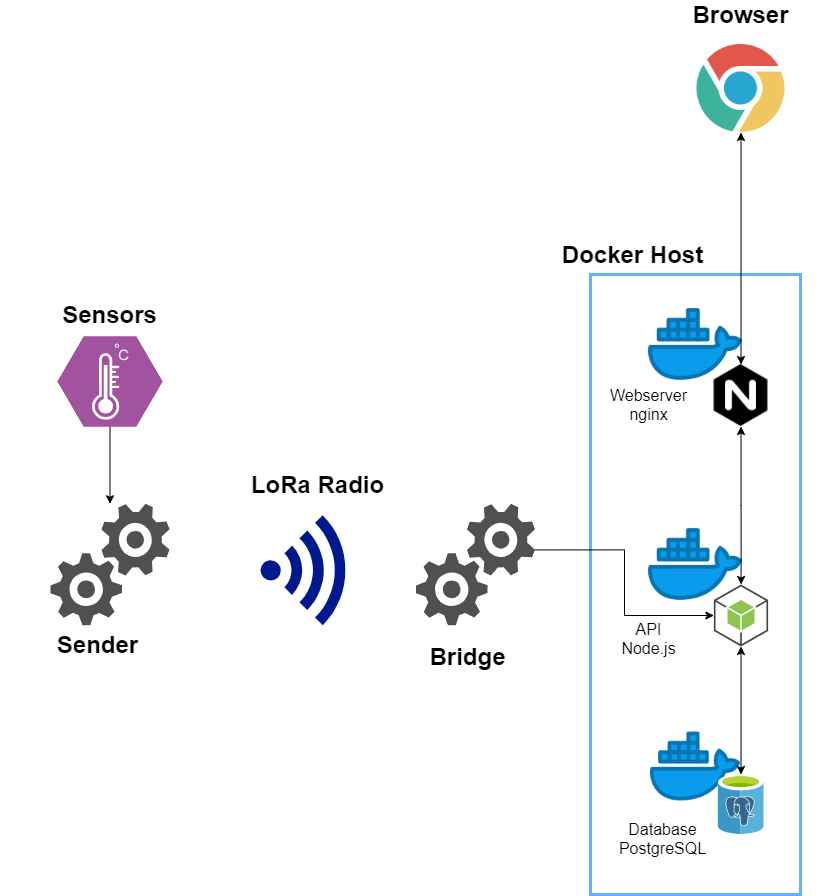

The diagram above was exported from draw.io. Its source (the exported page's mxGraphModel, read from the mxfile embedded in the PNG):
<mxGraphModel dx="1220" dy="1116" grid="1" gridSize="10" guides="1" tooltips="1" connect="1" arrows="1" fold="1" page="1" pageScale="1" pageWidth="850" pageHeight="1100" math="0" shadow="0">
  <root>
    <mxCell id="0" />
    <mxCell id="1" parent="0" />
    <mxCell id="o7znT4AhBnkjqLbv_nZC-16" value="" style="rounded=0;whiteSpace=wrap;html=1;gradientColor=#ffffff;strokeColor=#66B2FF;strokeWidth=3;" vertex="1" parent="1">
      <mxGeometry x="590" y="360" width="210" height="620" as="geometry" />
    </mxCell>
    <mxCell id="o7znT4AhBnkjqLbv_nZC-4" value="" style="shape=image;html=1;verticalAlign=top;verticalLabelPosition=bottom;labelBackgroundColor=#ffffff;imageAspect=0;aspect=fixed;image=https://cdn3.iconfinder.com/data/icons/logos-and-brands-adobe/512/97_Docker-128.png" vertex="1" parent="1">
      <mxGeometry x="647" y="804" width="96" height="96" as="geometry" />
    </mxCell>
    <mxCell id="o7znT4AhBnkjqLbv_nZC-3" value="" style="shape=image;html=1;verticalAlign=top;verticalLabelPosition=bottom;labelBackgroundColor=#ffffff;imageAspect=0;aspect=fixed;image=https://cdn3.iconfinder.com/data/icons/logos-and-brands-adobe/512/97_Docker-128.png" vertex="1" parent="1">
      <mxGeometry x="645" y="600" width="100" height="100" as="geometry" />
    </mxCell>
    <mxCell id="o7znT4AhBnkjqLbv_nZC-30" style="edgeStyle=orthogonalEdgeStyle;rounded=0;orthogonalLoop=1;jettySize=auto;html=1;exitX=0.5;exitY=1;exitDx=0;exitDy=0;exitPerimeter=0;startArrow=classic;startFill=1;" edge="1" parent="1" source="o7znT4AhBnkjqLbv_nZC-2" target="o7znT4AhBnkjqLbv_nZC-8">
      <mxGeometry relative="1" as="geometry" />
    </mxCell>
    <mxCell id="o7znT4AhBnkjqLbv_nZC-2" value="" style="outlineConnect=0;dashed=0;verticalLabelPosition=bottom;verticalAlign=top;align=center;html=1;shape=mxgraph.aws3.android;fillColor=#8CC64F;gradientColor=none;" vertex="1" parent="1">
      <mxGeometry x="713.375" y="670" width="54.25" height="62" as="geometry" />
    </mxCell>
    <mxCell id="o7znT4AhBnkjqLbv_nZC-6" value="" style="shape=image;html=1;verticalAlign=top;verticalLabelPosition=bottom;labelBackgroundColor=#ffffff;imageAspect=0;aspect=fixed;image=https://cdn3.iconfinder.com/data/icons/logos-and-brands-adobe/512/97_Docker-128.png" vertex="1" parent="1">
      <mxGeometry x="645" y="380" width="100" height="100" as="geometry" />
    </mxCell>
    <mxCell id="o7znT4AhBnkjqLbv_nZC-8" value="" style="aspect=fixed;html=1;points=[];align=center;image;fontSize=12;image=img/lib/mscae/Azure_Database_for_PostgreSQL_servers.svg;" vertex="1" parent="1">
      <mxGeometry x="717.6999999999999" y="860" width="45.6" height="60" as="geometry" />
    </mxCell>
    <mxCell id="o7znT4AhBnkjqLbv_nZC-29" style="edgeStyle=orthogonalEdgeStyle;rounded=0;orthogonalLoop=1;jettySize=auto;html=1;exitX=0.5;exitY=1;exitDx=0;exitDy=0;startArrow=classic;startFill=1;" edge="1" parent="1" source="o7znT4AhBnkjqLbv_nZC-9" target="o7znT4AhBnkjqLbv_nZC-2">
      <mxGeometry relative="1" as="geometry" />
    </mxCell>
    <mxCell id="o7znT4AhBnkjqLbv_nZC-32" style="edgeStyle=orthogonalEdgeStyle;rounded=0;orthogonalLoop=1;jettySize=auto;html=1;exitX=0.5;exitY=0;exitDx=0;exitDy=0;entryX=0.5;entryY=1;entryDx=0;entryDy=0;startArrow=classic;startFill=1;" edge="1" parent="1" source="o7znT4AhBnkjqLbv_nZC-9" target="o7znT4AhBnkjqLbv_nZC-10">
      <mxGeometry relative="1" as="geometry" />
    </mxCell>
    <mxCell id="o7znT4AhBnkjqLbv_nZC-9" value="" style="shape=image;html=1;verticalAlign=top;verticalLabelPosition=bottom;labelBackgroundColor=#ffffff;imageAspect=0;aspect=fixed;image=https://cdn4.iconfinder.com/data/icons/logos-brands-5/24/nginx-128.png" vertex="1" parent="1">
      <mxGeometry x="709.5" y="450" width="62" height="62" as="geometry" />
    </mxCell>
    <mxCell id="o7znT4AhBnkjqLbv_nZC-10" value="" style="shape=image;html=1;verticalAlign=top;verticalLabelPosition=bottom;labelBackgroundColor=#ffffff;imageAspect=0;aspect=fixed;image=https://cdn1.iconfinder.com/data/icons/smallicons-logotypes/32/chrome-128.png" vertex="1" parent="1">
      <mxGeometry x="696.5" y="130" width="88" height="88" as="geometry" />
    </mxCell>
    <mxCell id="o7znT4AhBnkjqLbv_nZC-13" value="" style="aspect=fixed;pointerEvents=1;shadow=0;dashed=0;html=1;strokeColor=none;labelPosition=center;verticalLabelPosition=bottom;verticalAlign=top;align=center;fillColor=#00188D;shape=mxgraph.mscae.enterprise.wireless_connection" vertex="1" parent="1">
      <mxGeometry x="260" y="600.71" width="92.4" height="110" as="geometry" />
    </mxCell>
    <mxCell id="o7znT4AhBnkjqLbv_nZC-28" style="edgeStyle=orthogonalEdgeStyle;rounded=0;orthogonalLoop=1;jettySize=auto;html=1;exitX=1;exitY=0.38;exitDx=0;exitDy=0;exitPerimeter=0;" edge="1" parent="1" source="o7znT4AhBnkjqLbv_nZC-15" target="o7znT4AhBnkjqLbv_nZC-2">
      <mxGeometry relative="1" as="geometry" />
    </mxCell>
    <mxCell id="o7znT4AhBnkjqLbv_nZC-15" value="" style="pointerEvents=1;shadow=0;dashed=0;html=1;strokeColor=none;labelPosition=center;verticalLabelPosition=bottom;verticalAlign=top;align=center;fillColor=#505050;shape=mxgraph.mscae.oms.services" vertex="1" parent="1">
      <mxGeometry x="415.5" y="589.2800000000001" width="119" height="121.43" as="geometry" />
    </mxCell>
    <mxCell id="o7znT4AhBnkjqLbv_nZC-18" value="&lt;font style=&quot;font-size: 24px&quot;&gt;&lt;b&gt;Docker Host&lt;/b&gt;&lt;/font&gt;" style="text;html=1;strokeColor=none;fillColor=none;align=center;verticalAlign=middle;whiteSpace=wrap;rounded=0;" vertex="1" parent="1">
      <mxGeometry x="534.5" y="330" width="194.5" height="20" as="geometry" />
    </mxCell>
    <mxCell id="o7znT4AhBnkjqLbv_nZC-20" value="" style="pointerEvents=1;shadow=0;dashed=0;html=1;strokeColor=none;labelPosition=center;verticalLabelPosition=bottom;verticalAlign=top;align=center;fillColor=#505050;shape=mxgraph.mscae.oms.services" vertex="1" parent="1">
      <mxGeometry x="50" y="589.2800000000001" width="119" height="121.43" as="geometry" />
    </mxCell>
    <mxCell id="o7znT4AhBnkjqLbv_nZC-25" style="edgeStyle=orthogonalEdgeStyle;rounded=0;orthogonalLoop=1;jettySize=auto;html=1;exitX=0.5;exitY=1;exitDx=0;exitDy=0;exitPerimeter=0;" edge="1" parent="1" source="o7znT4AhBnkjqLbv_nZC-21" target="o7znT4AhBnkjqLbv_nZC-20">
      <mxGeometry relative="1" as="geometry" />
    </mxCell>
    <mxCell id="o7znT4AhBnkjqLbv_nZC-21" value="" style="verticalLabelPosition=bottom;html=1;fillColor=#A153A0;strokeColor=#ffffff;verticalAlign=top;align=center;points=[[0,0.5,0],[0.125,0.25,0],[0.25,0,0],[0.5,0,0],[0.75,0,0],[0.875,0.25,0],[1,0.5,0],[0.875,0.75,0],[0.75,1,0],[0.5,1,0],[0.125,0.75,0]];pointerEvents=1;shape=mxgraph.cisco_safe.compositeIcon;bgIcon=mxgraph.cisco_safe.design.blank_device;resIcon=mxgraph.cisco_safe.design.sensor;" vertex="1" parent="1">
      <mxGeometry x="57" y="422" width="105" height="90" as="geometry" />
    </mxCell>
    <mxCell id="o7znT4AhBnkjqLbv_nZC-22" value="&lt;font style=&quot;font-size: 24px&quot;&gt;&lt;b&gt;Sender&lt;/b&gt;&lt;/font&gt;" style="text;html=1;strokeColor=none;fillColor=none;align=center;verticalAlign=middle;whiteSpace=wrap;rounded=0;" vertex="1" parent="1">
      <mxGeometry y="720" width="194.5" height="20" as="geometry" />
    </mxCell>
    <mxCell id="o7znT4AhBnkjqLbv_nZC-23" value="&lt;font style=&quot;font-size: 24px&quot;&gt;&lt;b&gt;Bridge&lt;br&gt;&lt;/b&gt;&lt;/font&gt;" style="text;html=1;strokeColor=none;fillColor=none;align=center;verticalAlign=middle;whiteSpace=wrap;rounded=0;" vertex="1" parent="1">
      <mxGeometry x="370" y="732" width="194.5" height="20" as="geometry" />
    </mxCell>
    <mxCell id="o7znT4AhBnkjqLbv_nZC-26" value="&lt;font style=&quot;font-size: 24px&quot;&gt;&lt;b&gt;Sensors&lt;/b&gt;&lt;/font&gt;" style="text;html=1;strokeColor=none;fillColor=none;align=center;verticalAlign=middle;whiteSpace=wrap;rounded=0;" vertex="1" parent="1">
      <mxGeometry x="12.25" y="390" width="194.5" height="20" as="geometry" />
    </mxCell>
    <mxCell id="o7znT4AhBnkjqLbv_nZC-27" value="&lt;font style=&quot;font-size: 24px&quot;&gt;&lt;b&gt;LoRa Radio&lt;/b&gt;&lt;/font&gt;" style="text;html=1;strokeColor=none;fillColor=none;align=center;verticalAlign=middle;whiteSpace=wrap;rounded=0;" vertex="1" parent="1">
      <mxGeometry x="220" y="560" width="194.5" height="20" as="geometry" />
    </mxCell>
    <mxCell id="o7znT4AhBnkjqLbv_nZC-33" value="&lt;font style=&quot;font-size: 24px&quot;&gt;&lt;b&gt;Browser&lt;/b&gt;&lt;/font&gt;" style="text;html=1;strokeColor=none;fillColor=none;align=center;verticalAlign=middle;whiteSpace=wrap;rounded=0;" vertex="1" parent="1">
      <mxGeometry x="643.25" y="90" width="194.5" height="20" as="geometry" />
    </mxCell>
    <mxCell id="o7znT4AhBnkjqLbv_nZC-34" value="&lt;font size=&quot;1&quot;&gt;&lt;span style=&quot;font-size: 16px&quot;&gt;Webserver&lt;br&gt;nginx&lt;/span&gt;&lt;/font&gt;" style="text;html=1;strokeColor=none;fillColor=none;align=center;verticalAlign=middle;whiteSpace=wrap;rounded=0;" vertex="1" parent="1">
      <mxGeometry x="550.5" y="480" width="194.5" height="20" as="geometry" />
    </mxCell>
    <mxCell id="o7znT4AhBnkjqLbv_nZC-35" value="&lt;font style=&quot;font-size: 16px&quot;&gt;API&lt;br&gt;Node.js&lt;/font&gt;" style="text;html=1;strokeColor=none;fillColor=none;align=center;verticalAlign=middle;whiteSpace=wrap;rounded=0;" vertex="1" parent="1">
      <mxGeometry x="550.5" y="700" width="194.5" height="48" as="geometry" />
    </mxCell>
    <mxCell id="o7znT4AhBnkjqLbv_nZC-36" value="&lt;span style=&quot;font-size: 16px;&quot;&gt;Database&lt;br style=&quot;font-size: 16px;&quot;&gt;&lt;/span&gt;PostgreSQL" style="text;html=1;strokeColor=none;fillColor=none;align=center;verticalAlign=middle;whiteSpace=wrap;rounded=0;fontSize=16;" vertex="1" parent="1">
      <mxGeometry x="564.5" y="900" width="194.5" height="48" as="geometry" />
    </mxCell>
  </root>
</mxGraphModel>